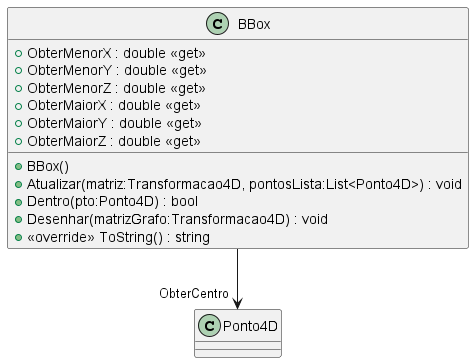

The diagram above was rendered by PlantUML. Its source (embedded in the PNG):
@startuml
class BBox {
    + BBox()
    + Atualizar(matriz:Transformacao4D, pontosLista:List<Ponto4D>) : void
    + Dentro(pto:Ponto4D) : bool
    + ObterMenorX : double <<get>>
    + ObterMenorY : double <<get>>
    + ObterMenorZ : double <<get>>
    + ObterMaiorX : double <<get>>
    + ObterMaiorY : double <<get>>
    + ObterMaiorZ : double <<get>>
    + Desenhar(matrizGrafo:Transformacao4D) : void
    + <<override>> ToString() : string
}
BBox --> "ObterCentro" Ponto4D
@enduml